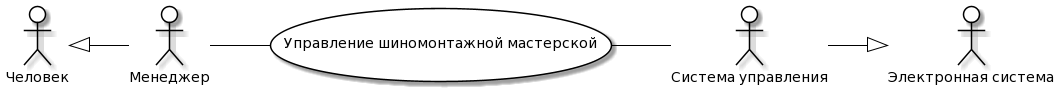

The diagram above was rendered by PlantUML. Its source (embedded in the PNG):
@startuml
skinparam actor {
	BackgroundColor White
	ArrowColor Black
	BorderColor Black
}
skinparam usecase {
	BackgroundColor White
	ArrowColor Black
	BorderColor Black
}
left to right direction
actor P0 as "Человек"
actor M0 as "Электронная система"
actor P as "Менеджер"
actor M as "Система управления"
usecase A as "Управление шиномонтажной мастерской"
P -- (A)
(A) -- M
P0 <|-- P
M --|> M0
@enduml